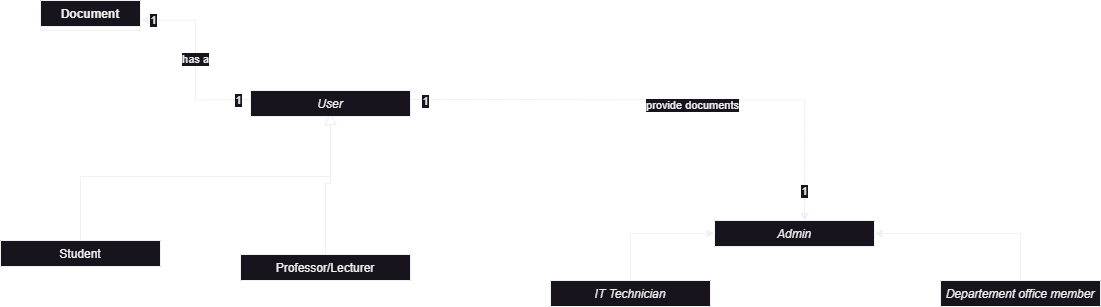

The diagram above was exported from draw.io. Its source (the exported page's mxGraphModel, read from the mxfile embedded in the PNG):
<mxGraphModel dx="1843" dy="654" grid="1" gridSize="10" guides="1" tooltips="1" connect="1" arrows="1" fold="1" page="1" pageScale="1" pageWidth="827" pageHeight="1169" background="none" math="0" shadow="0">
  <root>
    <mxCell id="WIyWlLk6GJQsqaUBKTNV-0" />
    <mxCell id="WIyWlLk6GJQsqaUBKTNV-1" parent="WIyWlLk6GJQsqaUBKTNV-0" />
    <mxCell id="zkfFHV4jXpPFQw0GAbJ--6" value="Student" style="swimlane;fontStyle=0;align=center;verticalAlign=top;childLayout=stackLayout;horizontal=1;startSize=26;horizontalStack=0;resizeParent=1;resizeLast=0;collapsible=1;marginBottom=0;rounded=0;shadow=0;strokeWidth=1;" parent="WIyWlLk6GJQsqaUBKTNV-1" vertex="1" collapsed="1">
      <mxGeometry x="-460" y="850" width="160" height="26" as="geometry">
        <mxRectangle x="-480" y="800" width="160" height="95" as="alternateBounds" />
      </mxGeometry>
    </mxCell>
    <mxCell id="zkfFHV4jXpPFQw0GAbJ--7" value="-courses:string {courses!=&quot;}" style="text;align=left;verticalAlign=top;spacingLeft=4;spacingRight=4;overflow=hidden;rotatable=0;points=[[0,0.5],[1,0.5]];portConstraint=eastwest;" parent="zkfFHV4jXpPFQw0GAbJ--6" vertex="1">
      <mxGeometry y="26" width="160" height="26" as="geometry" />
    </mxCell>
    <mxCell id="zkfFHV4jXpPFQw0GAbJ--9" value="" style="line;html=1;strokeWidth=1;align=left;verticalAlign=middle;spacingTop=-1;spacingLeft=3;spacingRight=3;rotatable=0;labelPosition=right;points=[];portConstraint=eastwest;" parent="zkfFHV4jXpPFQw0GAbJ--6" vertex="1">
      <mxGeometry y="52" width="160" height="8" as="geometry" />
    </mxCell>
    <mxCell id="zkfFHV4jXpPFQw0GAbJ--12" value="" style="endArrow=block;endSize=10;endFill=0;shadow=0;strokeWidth=1;rounded=0;edgeStyle=elbowEdgeStyle;elbow=vertical;" parent="WIyWlLk6GJQsqaUBKTNV-1" source="zkfFHV4jXpPFQw0GAbJ--6" edge="1">
      <mxGeometry width="160" relative="1" as="geometry">
        <mxPoint x="200" y="203" as="sourcePoint" />
        <mxPoint x="-130" y="722" as="targetPoint" />
      </mxGeometry>
    </mxCell>
    <mxCell id="zkfFHV4jXpPFQw0GAbJ--13" value="Professor/Lecturer" style="swimlane;fontStyle=0;align=center;verticalAlign=top;childLayout=stackLayout;horizontal=1;startSize=26;horizontalStack=0;resizeParent=1;resizeLast=0;collapsible=1;marginBottom=0;rounded=0;shadow=0;strokeWidth=1;" parent="WIyWlLk6GJQsqaUBKTNV-1" vertex="1" collapsed="1">
      <mxGeometry x="-220" y="864" width="170" height="26" as="geometry">
        <mxRectangle x="-210" y="800" width="160" height="100" as="alternateBounds" />
      </mxGeometry>
    </mxCell>
    <mxCell id="zkfFHV4jXpPFQw0GAbJ--14" value="-courses:string {courses!=&quot;}&#10;-workStatus:string" style="text;align=left;verticalAlign=top;spacingLeft=4;spacingRight=4;overflow=hidden;rotatable=0;points=[[0,0.5],[1,0.5]];portConstraint=eastwest;" parent="zkfFHV4jXpPFQw0GAbJ--13" vertex="1">
      <mxGeometry y="26" width="160" height="34" as="geometry" />
    </mxCell>
    <mxCell id="zkfFHV4jXpPFQw0GAbJ--15" value="" style="line;html=1;strokeWidth=1;align=left;verticalAlign=middle;spacingTop=-1;spacingLeft=3;spacingRight=3;rotatable=0;labelPosition=right;points=[];portConstraint=eastwest;" parent="zkfFHV4jXpPFQw0GAbJ--13" vertex="1">
      <mxGeometry y="60" width="160" height="8" as="geometry" />
    </mxCell>
    <mxCell id="zkfFHV4jXpPFQw0GAbJ--16" value="" style="endArrow=block;endSize=10;endFill=0;shadow=0;strokeWidth=1;rounded=0;edgeStyle=elbowEdgeStyle;elbow=vertical;" parent="WIyWlLk6GJQsqaUBKTNV-1" source="zkfFHV4jXpPFQw0GAbJ--13" edge="1">
      <mxGeometry width="160" relative="1" as="geometry">
        <mxPoint x="210" y="373" as="sourcePoint" />
        <mxPoint x="-130" y="722" as="targetPoint" />
      </mxGeometry>
    </mxCell>
    <mxCell id="S61hB1X97pIQe1KyUAyb-15" value="" style="edgeStyle=orthogonalEdgeStyle;rounded=0;orthogonalLoop=1;jettySize=auto;html=1;startArrow=classic;startFill=1;endArrow=none;endFill=0;exitX=0;exitY=0.5;exitDx=0;exitDy=0;" edge="1" parent="WIyWlLk6GJQsqaUBKTNV-1" source="S61hB1X97pIQe1KyUAyb-36" target="S61hB1X97pIQe1KyUAyb-8">
      <mxGeometry relative="1" as="geometry">
        <mxPoint x="570" y="176" as="sourcePoint" />
      </mxGeometry>
    </mxCell>
    <mxCell id="S61hB1X97pIQe1KyUAyb-8" value="IT Technician" style="swimlane;fontStyle=2;align=center;verticalAlign=top;childLayout=stackLayout;horizontal=1;startSize=26;horizontalStack=0;resizeParent=1;resizeLast=0;collapsible=1;marginBottom=0;rounded=0;shadow=0;strokeWidth=1;" vertex="1" collapsed="1" parent="WIyWlLk6GJQsqaUBKTNV-1">
      <mxGeometry x="90" y="890" width="160" height="26" as="geometry">
        <mxRectangle x="213" y="771" width="160" height="79" as="alternateBounds" />
      </mxGeometry>
    </mxCell>
    <mxCell id="S61hB1X97pIQe1KyUAyb-13" value="" style="line;html=1;strokeWidth=1;align=left;verticalAlign=middle;spacingTop=-1;spacingLeft=3;spacingRight=3;rotatable=0;labelPosition=right;points=[];portConstraint=eastwest;" vertex="1" parent="S61hB1X97pIQe1KyUAyb-8">
      <mxGeometry y="26" width="160" height="8" as="geometry" />
    </mxCell>
    <mxCell id="S61hB1X97pIQe1KyUAyb-14" value="+sendEmail(string):void" style="text;align=left;verticalAlign=top;spacingLeft=4;spacingRight=4;overflow=hidden;rotatable=0;points=[[0,0.5],[1,0.5]];portConstraint=eastwest;" vertex="1" parent="S61hB1X97pIQe1KyUAyb-8">
      <mxGeometry y="34" width="160" height="36" as="geometry" />
    </mxCell>
    <mxCell id="S61hB1X97pIQe1KyUAyb-24" style="edgeStyle=orthogonalEdgeStyle;rounded=0;orthogonalLoop=1;jettySize=auto;html=1;exitX=0.5;exitY=0;exitDx=0;exitDy=0;entryX=1;entryY=0.5;entryDx=0;entryDy=0;" edge="1" parent="WIyWlLk6GJQsqaUBKTNV-1" source="S61hB1X97pIQe1KyUAyb-16" target="S61hB1X97pIQe1KyUAyb-36">
      <mxGeometry relative="1" as="geometry">
        <mxPoint x="560" y="180" as="targetPoint" />
      </mxGeometry>
    </mxCell>
    <mxCell id="S61hB1X97pIQe1KyUAyb-16" value="Departement office member" style="swimlane;fontStyle=2;align=center;verticalAlign=top;childLayout=stackLayout;horizontal=1;startSize=26;horizontalStack=0;resizeParent=1;resizeLast=0;collapsible=1;marginBottom=0;rounded=0;shadow=0;strokeWidth=1;" vertex="1" collapsed="1" parent="WIyWlLk6GJQsqaUBKTNV-1">
      <mxGeometry x="480" y="890" width="160" height="26" as="geometry">
        <mxRectangle x="473" y="781" width="165" height="146" as="alternateBounds" />
      </mxGeometry>
    </mxCell>
    <mxCell id="S61hB1X97pIQe1KyUAyb-20" value="-DepartementName:string" style="text;align=left;verticalAlign=top;spacingLeft=4;spacingRight=4;overflow=hidden;rotatable=0;points=[[0,0.5],[1,0.5]];portConstraint=eastwest;rounded=0;shadow=0;html=0;" vertex="1" parent="S61hB1X97pIQe1KyUAyb-16">
      <mxGeometry y="26" width="165" height="22" as="geometry" />
    </mxCell>
    <mxCell id="S61hB1X97pIQe1KyUAyb-21" value="" style="line;html=1;strokeWidth=1;align=left;verticalAlign=middle;spacingTop=-1;spacingLeft=3;spacingRight=3;rotatable=0;labelPosition=right;points=[];portConstraint=eastwest;" vertex="1" parent="S61hB1X97pIQe1KyUAyb-16">
      <mxGeometry y="48" width="165" height="8" as="geometry" />
    </mxCell>
    <mxCell id="S61hB1X97pIQe1KyUAyb-51" value="+validateDocument():void&lt;br style=&quot;padding: 0px; margin: 0px;&quot;&gt;&lt;span style=&quot;&quot;&gt;+accessAllDocument():void&lt;/span&gt;&lt;br style=&quot;padding: 0px; margin: 0px;&quot;&gt;&lt;span style=&quot;&quot;&gt;+organizeDocuments():void&lt;/span&gt;&lt;br style=&quot;padding: 0px; margin: 0px;&quot;&gt;&lt;span style=&quot;&quot;&gt;+grantAccess():void&lt;br&gt;+deleteDocument():void&lt;br&gt;&lt;/span&gt;" style="text;html=1;align=left;verticalAlign=middle;resizable=0;points=[];autosize=1;strokeColor=none;fillColor=none;" vertex="1" parent="S61hB1X97pIQe1KyUAyb-16">
      <mxGeometry y="56" width="165" height="90" as="geometry" />
    </mxCell>
    <mxCell id="S61hB1X97pIQe1KyUAyb-40" value="Document" style="swimlane;fontStyle=1;align=center;verticalAlign=top;childLayout=stackLayout;horizontal=1;startSize=26;horizontalStack=0;resizeParent=1;resizeParentMax=0;resizeLast=0;collapsible=1;marginBottom=0;whiteSpace=wrap;html=1;" vertex="1" collapsed="1" parent="WIyWlLk6GJQsqaUBKTNV-1">
      <mxGeometry x="-420" y="610" width="100" height="30" as="geometry">
        <mxRectangle x="-567" y="512" width="170" height="160" as="alternateBounds" />
      </mxGeometry>
    </mxCell>
    <mxCell id="S61hB1X97pIQe1KyUAyb-41" value="- documentName:string&lt;br&gt;- documentFormatType:string&lt;br&gt;- ownerID:string&lt;br&gt;-isMatchingPhysical:bool&lt;br&gt;-faculty:string&lt;br&gt;-department:string" style="text;strokeColor=none;fillColor=none;align=left;verticalAlign=top;spacingLeft=4;spacingRight=4;overflow=hidden;rotatable=0;points=[[0,0.5],[1,0.5]];portConstraint=eastwest;whiteSpace=wrap;html=1;" vertex="1" parent="S61hB1X97pIQe1KyUAyb-40">
      <mxGeometry y="26" width="170" height="100" as="geometry" />
    </mxCell>
    <mxCell id="S61hB1X97pIQe1KyUAyb-42" value="" style="line;strokeWidth=1;fillColor=none;align=left;verticalAlign=middle;spacingTop=-1;spacingLeft=3;spacingRight=3;rotatable=0;labelPosition=right;points=[];portConstraint=eastwest;strokeColor=inherit;" vertex="1" parent="S61hB1X97pIQe1KyUAyb-40">
      <mxGeometry y="126" width="170" height="8" as="geometry" />
    </mxCell>
    <mxCell id="S61hB1X97pIQe1KyUAyb-43" value="+save(string):void" style="text;strokeColor=none;fillColor=none;align=left;verticalAlign=top;spacingLeft=4;spacingRight=4;overflow=hidden;rotatable=0;points=[[0,0.5],[1,0.5]];portConstraint=eastwest;whiteSpace=wrap;html=1;" vertex="1" parent="S61hB1X97pIQe1KyUAyb-40">
      <mxGeometry y="134" width="170" height="26" as="geometry" />
    </mxCell>
    <mxCell id="S61hB1X97pIQe1KyUAyb-44" style="edgeStyle=orthogonalEdgeStyle;rounded=0;orthogonalLoop=1;jettySize=auto;html=1;exitX=0;exitY=0.5;exitDx=0;exitDy=0;entryX=1.005;entryY=0.657;entryDx=0;entryDy=0;entryPerimeter=0;" edge="1" parent="WIyWlLk6GJQsqaUBKTNV-1" target="S61hB1X97pIQe1KyUAyb-41">
      <mxGeometry relative="1" as="geometry">
        <mxPoint x="-210" y="709" as="sourcePoint" />
      </mxGeometry>
    </mxCell>
    <mxCell id="S61hB1X97pIQe1KyUAyb-48" value="1" style="edgeLabel;html=1;align=center;verticalAlign=middle;resizable=0;points=[];" vertex="1" connectable="0" parent="S61hB1X97pIQe1KyUAyb-44">
      <mxGeometry x="-0.8645" relative="1" as="geometry">
        <mxPoint as="offset" />
      </mxGeometry>
    </mxCell>
    <mxCell id="S61hB1X97pIQe1KyUAyb-49" value="1" style="edgeLabel;html=1;align=center;verticalAlign=middle;resizable=0;points=[];" vertex="1" connectable="0" parent="S61hB1X97pIQe1KyUAyb-44">
      <mxGeometry x="0.8691" relative="1" as="geometry">
        <mxPoint as="offset" />
      </mxGeometry>
    </mxCell>
    <mxCell id="S61hB1X97pIQe1KyUAyb-50" value="has a" style="edgeLabel;html=1;align=center;verticalAlign=middle;resizable=0;points=[];" vertex="1" connectable="0" parent="S61hB1X97pIQe1KyUAyb-44">
      <mxGeometry x="0.0161" y="1" relative="1" as="geometry">
        <mxPoint as="offset" />
      </mxGeometry>
    </mxCell>
    <mxCell id="S61hB1X97pIQe1KyUAyb-33" value="Admin" style="swimlane;fontStyle=2;align=center;verticalAlign=top;childLayout=stackLayout;horizontal=1;startSize=26;horizontalStack=0;resizeParent=1;resizeLast=0;collapsible=1;marginBottom=0;rounded=0;shadow=0;strokeWidth=1;" vertex="1" collapsed="1" parent="WIyWlLk6GJQsqaUBKTNV-1">
      <mxGeometry x="254" y="830" width="160" height="26" as="geometry">
        <mxRectangle x="333" y="541" width="160" height="166" as="alternateBounds" />
      </mxGeometry>
    </mxCell>
    <mxCell id="S61hB1X97pIQe1KyUAyb-34" value="adminID:string" style="text;strokeColor=none;fillColor=none;align=left;verticalAlign=top;spacingLeft=4;spacingRight=4;overflow=hidden;rotatable=0;points=[[0,0.5],[1,0.5]];portConstraint=eastwest;whiteSpace=wrap;html=1;" vertex="1" parent="S61hB1X97pIQe1KyUAyb-33">
      <mxGeometry y="26" width="160" height="26" as="geometry" />
    </mxCell>
    <mxCell id="S61hB1X97pIQe1KyUAyb-35" value="-Name:string" style="text;align=left;verticalAlign=top;spacingLeft=4;spacingRight=4;overflow=hidden;rotatable=0;points=[[0,0.5],[1,0.5]];portConstraint=eastwest;" vertex="1" parent="S61hB1X97pIQe1KyUAyb-33">
      <mxGeometry y="52" width="160" height="26" as="geometry" />
    </mxCell>
    <mxCell id="S61hB1X97pIQe1KyUAyb-36" value="-Phone Number:int" style="text;align=left;verticalAlign=top;spacingLeft=4;spacingRight=4;overflow=hidden;rotatable=0;points=[[0,0.5],[1,0.5]];portConstraint=eastwest;rounded=0;shadow=0;html=0;" vertex="1" parent="S61hB1X97pIQe1KyUAyb-33">
      <mxGeometry y="78" width="160" height="28" as="geometry" />
    </mxCell>
    <mxCell id="S61hB1X97pIQe1KyUAyb-37" value="-Email Address:string" style="text;align=left;verticalAlign=top;spacingLeft=4;spacingRight=4;overflow=hidden;rotatable=0;points=[[0,0.5],[1,0.5]];portConstraint=eastwest;rounded=0;shadow=0;html=0;" vertex="1" parent="S61hB1X97pIQe1KyUAyb-33">
      <mxGeometry y="106" width="160" height="26" as="geometry" />
    </mxCell>
    <mxCell id="S61hB1X97pIQe1KyUAyb-38" value="" style="line;html=1;strokeWidth=1;align=left;verticalAlign=middle;spacingTop=-1;spacingLeft=3;spacingRight=3;rotatable=0;labelPosition=right;points=[];portConstraint=eastwest;" vertex="1" parent="S61hB1X97pIQe1KyUAyb-33">
      <mxGeometry y="132" width="160" height="8" as="geometry" />
    </mxCell>
    <mxCell id="S61hB1X97pIQe1KyUAyb-39" value="+printList():string" style="text;align=left;verticalAlign=top;spacingLeft=4;spacingRight=4;overflow=hidden;rotatable=0;points=[[0,0.5],[1,0.5]];portConstraint=eastwest;" vertex="1" parent="S61hB1X97pIQe1KyUAyb-33">
      <mxGeometry y="140" width="160" height="26" as="geometry" />
    </mxCell>
    <mxCell id="S61hB1X97pIQe1KyUAyb-63" style="edgeStyle=orthogonalEdgeStyle;rounded=0;orthogonalLoop=1;jettySize=auto;html=1;exitX=1;exitY=0.5;exitDx=0;exitDy=0;entryX=0.563;entryY=0.027;entryDx=0;entryDy=0;entryPerimeter=0;" edge="1" parent="WIyWlLk6GJQsqaUBKTNV-1" target="S61hB1X97pIQe1KyUAyb-33">
      <mxGeometry relative="1" as="geometry">
        <mxPoint x="-50" y="709" as="sourcePoint" />
      </mxGeometry>
    </mxCell>
    <mxCell id="S61hB1X97pIQe1KyUAyb-64" value="1" style="edgeLabel;html=1;align=center;verticalAlign=middle;resizable=0;points=[];" vertex="1" connectable="0" parent="S61hB1X97pIQe1KyUAyb-63">
      <mxGeometry x="-0.9409" y="-1" relative="1" as="geometry">
        <mxPoint as="offset" />
      </mxGeometry>
    </mxCell>
    <mxCell id="S61hB1X97pIQe1KyUAyb-65" value="provide documents" style="edgeLabel;html=1;align=center;verticalAlign=middle;resizable=0;points=[];" vertex="1" connectable="0" parent="S61hB1X97pIQe1KyUAyb-63">
      <mxGeometry x="0.0948" y="-5" relative="1" as="geometry">
        <mxPoint as="offset" />
      </mxGeometry>
    </mxCell>
    <mxCell id="S61hB1X97pIQe1KyUAyb-66" value="1" style="edgeLabel;html=1;align=center;verticalAlign=middle;resizable=0;points=[];" vertex="1" connectable="0" parent="S61hB1X97pIQe1KyUAyb-63">
      <mxGeometry x="0.8814" y="-1" relative="1" as="geometry">
        <mxPoint as="offset" />
      </mxGeometry>
    </mxCell>
    <mxCell id="S61hB1X97pIQe1KyUAyb-67" value="User" style="swimlane;fontStyle=2;align=center;verticalAlign=top;childLayout=stackLayout;horizontal=1;startSize=26;horizontalStack=0;resizeParent=1;resizeLast=0;collapsible=1;marginBottom=0;rounded=0;shadow=0;strokeWidth=1;" vertex="1" collapsed="1" parent="WIyWlLk6GJQsqaUBKTNV-1">
      <mxGeometry x="-210" y="700" width="160" height="26" as="geometry">
        <mxRectangle x="480" y="116" width="170" height="216" as="alternateBounds" />
      </mxGeometry>
    </mxCell>
    <mxCell id="S61hB1X97pIQe1KyUAyb-68" value="-unique identifier:string" style="text;strokeColor=none;fillColor=none;align=left;verticalAlign=top;spacingLeft=4;spacingRight=4;overflow=hidden;rotatable=0;points=[[0,0.5],[1,0.5]];portConstraint=eastwest;whiteSpace=wrap;html=1;" vertex="1" parent="S61hB1X97pIQe1KyUAyb-67">
      <mxGeometry y="26" width="170" height="26" as="geometry" />
    </mxCell>
    <mxCell id="S61hB1X97pIQe1KyUAyb-69" value="-Name:string" style="text;align=left;verticalAlign=top;spacingLeft=4;spacingRight=4;overflow=hidden;rotatable=0;points=[[0,0.5],[1,0.5]];portConstraint=eastwest;" vertex="1" parent="S61hB1X97pIQe1KyUAyb-67">
      <mxGeometry y="52" width="170" height="26" as="geometry" />
    </mxCell>
    <mxCell id="S61hB1X97pIQe1KyUAyb-70" value="-Phone Number:int" style="text;align=left;verticalAlign=top;spacingLeft=4;spacingRight=4;overflow=hidden;rotatable=0;points=[[0,0.5],[1,0.5]];portConstraint=eastwest;rounded=0;shadow=0;html=0;" vertex="1" parent="S61hB1X97pIQe1KyUAyb-67">
      <mxGeometry y="78" width="170" height="28" as="geometry" />
    </mxCell>
    <mxCell id="S61hB1X97pIQe1KyUAyb-71" value="-Email Address:string" style="text;align=left;verticalAlign=top;spacingLeft=4;spacingRight=4;overflow=hidden;rotatable=0;points=[[0,0.5],[1,0.5]];portConstraint=eastwest;rounded=0;shadow=0;html=0;" vertex="1" parent="S61hB1X97pIQe1KyUAyb-67">
      <mxGeometry y="106" width="170" height="26" as="geometry" />
    </mxCell>
    <mxCell id="S61hB1X97pIQe1KyUAyb-72" value="" style="line;html=1;strokeWidth=1;align=left;verticalAlign=middle;spacingTop=-1;spacingLeft=3;spacingRight=3;rotatable=0;labelPosition=right;points=[];portConstraint=eastwest;" vertex="1" parent="S61hB1X97pIQe1KyUAyb-67">
      <mxGeometry y="132" width="170" height="8" as="geometry" />
    </mxCell>
    <mxCell id="S61hB1X97pIQe1KyUAyb-73" value="+submitBothDocument():void&#10;+viewSubmitedDoc():void&#10;+makeEditRequest():void&#10;+editSubmittedDoc():void&#10;+printSubmittedDoc():void" style="text;align=left;verticalAlign=top;spacingLeft=4;spacingRight=4;overflow=hidden;rotatable=0;points=[[0,0.5],[1,0.5]];portConstraint=eastwest;" vertex="1" parent="S61hB1X97pIQe1KyUAyb-67">
      <mxGeometry y="140" width="170" height="76" as="geometry" />
    </mxCell>
  </root>
</mxGraphModel>